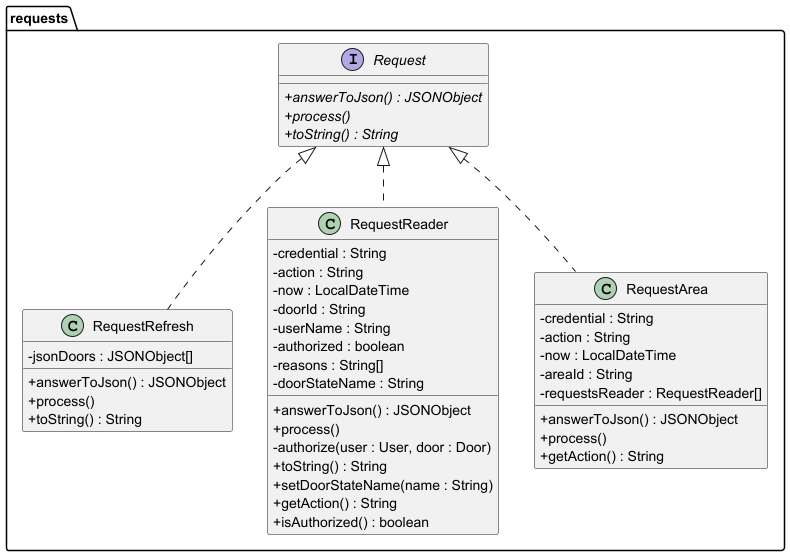

The diagram above was rendered by PlantUML. Its source (embedded in the PNG):
@startuml
'https://plantuml.com/class-diagram
skinparam classAttributeIconSize 0

package requests {
    interface Request {
    + {abstract} answerToJson() : JSONObject
    + {abstract} process()
    + {abstract} toString() : String
    }

    class RequestRefresh implements Request {
    - jsonDoors : JSONObject[]
    + answerToJson() : JSONObject
    + process()
    + toString() : String
    }

    class RequestReader implements Request {
    - credential : String
    - action : String
    - now : LocalDateTime
    - doorId : String
    - userName : String
    - authorized : boolean
    - reasons : String[]
    - doorStateName : String
    + answerToJson() : JSONObject
    + process()
    - authorize(user : User, door : Door)
    + toString() : String
    + setDoorStateName(name : String)
    + getAction() : String
    + isAuthorized() : boolean
    }

    class RequestArea implements Request {
    - credential : String
    - action : String
    - now : LocalDateTime
    - areaId : String
    - requestsReader : RequestReader[]
    + answerToJson() : JSONObject
    + process()
    + getAction() : String
    }
}


@enduml